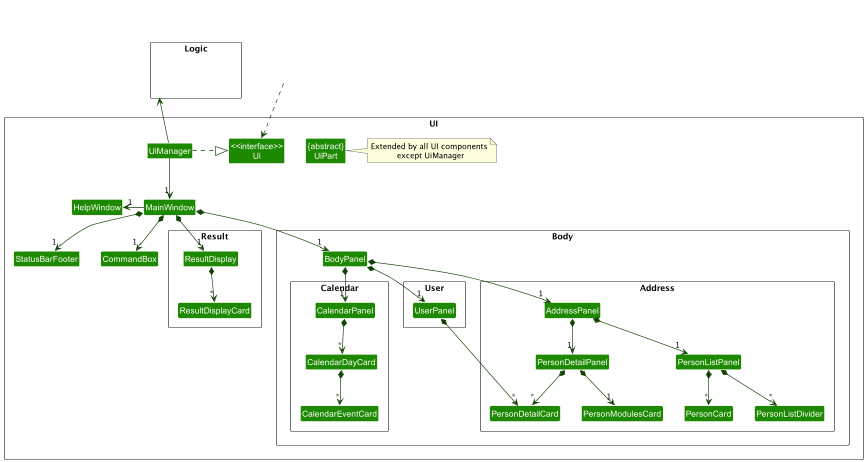

The diagram above was rendered by PlantUML. Its source (embedded in the PNG):
@startuml
!include style.puml
skinparam arrowThickness 1.1
skinparam arrowColor UI_COLOR_T4
skinparam classBackgroundColor UI_COLOR

package UI <<Rectangle>>{
Class "<<interface>>\nUi" as Ui
Class "{abstract}\nUiPart" as UiPart
Class UiManager
Class MainWindow
Class HelpWindow
Class StatusBarFooter
Class CommandBox

package Body <<Rectangle>> {
package User <<Rectangle>> {
Class UserPanel
}
package Calendar <<Rectangle>> {
Class CalendarPanel
Class CalendarDayCard
Class CalendarEventCard
}
package Address <<Rectangle>> {
Class AddressPanel
Class PersonCard
Class PersonModulesCard
Class PersonDetailCard
Class PersonDetailPanel
Class PersonListDivider
Class PersonListPanel
}
Class BodyPanel
}

package Result <<Rectangle>> {
Class ResultDisplay
Class ResultDisplayCard
}

note right of UiPart: Extended by all UI components\n except UiManager

}

package Logic <<Rectangle>> {
Class HiddenLogic #FFFFFF
}

Class HiddenOutside #FFFFFF
HiddenOutside ..> Ui

UiManager .right.|> Ui
UiManager -down-> "1" MainWindow
MainWindow *-down-> "1" ResultDisplay
MainWindow *-down-> "1" BodyPanel
MainWindow *-down->  "1" CommandBox
MainWindow *-down-> "1" StatusBarFooter
MainWindow -left-> "1" HelpWindow

'MainWindow --|> UiPart
'ResultDisplay --|> UiPart
'CommandBox --|> UiPart
'PersonListPanel --|> UiPart
'PersonCard --|> UiPart
'StatusBarFooter --|> UiPart
'HelpWindow --|> UiPart

UiManager -up-> Logic

BodyPanel *-down-> "1" AddressPanel
BodyPanel *-down-> "1" CalendarPanel
BodyPanel *-down-> "1" UserPanel

CalendarDayCard *-down-> "*" CalendarEventCard
CalendarPanel *-down-> "*" CalendarDayCard

AddressPanel *-down-> "1" PersonListPanel
AddressPanel *-down-> "1" PersonDetailPanel
PersonListPanel *-down-> "*" PersonCard
PersonListPanel *-down-> "*" PersonListDivider
PersonDetailPanel *-down-> "*" PersonDetailCard
PersonDetailPanel *-down-> "1" PersonModulesCard

UserPanel *--down-> "*" PersonDetailCard

ResultDisplay *-down-> "*" ResultDisplayCard

Logic -[hidden]right- HiddenOutside
Ui -[hidden]right- UiPart
StatusBarFooter -[hidden]right- CommandBox
CommandBox -[hidden]right- ResultDisplay
ResultDisplay -[hidden]right- BodyPanel
CalendarPanel -[hidden]right- UserPanel

@enduml